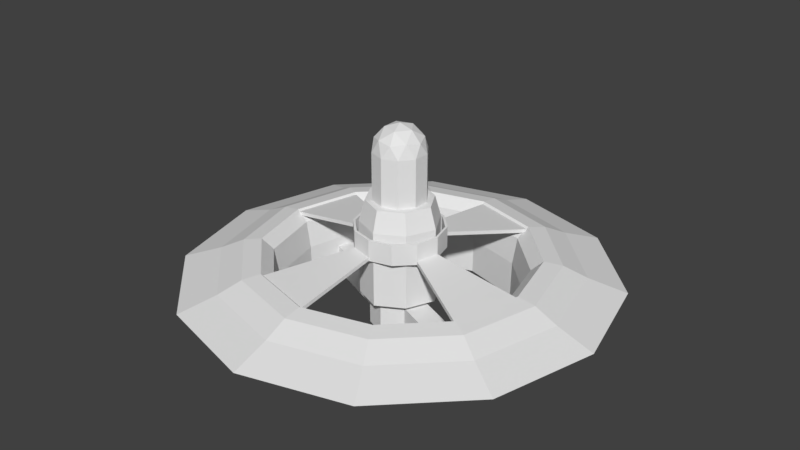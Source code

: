 # Source: Water_Pump.blend  (saved by Blender 2.80.75; exported with 4.5.12 LTS)
import bpy
from mathutils import Matrix  # noqa: F401  (used for matrix-valued properties, if any)

bpy.ops.wm.read_factory_settings(use_empty=True)
scene = bpy.context.scene
scene.name = 'Scene'

# ---- collections
col_collection_1 = bpy.data.collections.new('Collection 1'); scene.collection.children.link(col_collection_1)

# ---- world
world_world = bpy.data.worlds.new('World'); scene.world = world_world
world_world.color = (0.05088, 0.05088, 0.05088)
world_world.use_sun_shadow = False
world_world.sun_shadow_jitter_overblur = 0.0
world_world.cycles.sampling_method = 'MANUAL'

# ---- meshes
me_cube_001 = bpy.data.meshes.new('Cube.001')
me_cube_001.from_pydata([(0.008513, -0.06135, 0.1624), (0.007251, 0.3234, 0.1384), (-0.1624, -0.06135, 0.008513), (-0.1384, 0.3234, 0.007251), (0.1624, -0.06135, -0.008513), (0.1384, 0.3234, -0.007251), (-0.008513, -0.06135, -0.1624), (-0.007251, 0.3234, -0.1384), (-0.103, -0.06135, 0.1144), (0.008513, 0.2401, 0.1624), (-0.08769, 0.3234, 0.09739), (-0.1624, 0.2401, 0.008513), (-0.1144, -0.06135, -0.103), (-0.09739, 0.3234, -0.08769), (-0.008513, 0.2401, -0.1624), (0.103, -0.06135, -0.1144), (0.08769, 0.3234, -0.09739), (0.1624, 0.2401, -0.008513), (0.1144, -0.06135, 0.103), (0.09739, 0.3234, 0.08769), (6.082e-08, 0.3234, 2.581e-09), (-0.07783, -0.2009, 0.08644), (0.1144, 0.2401, 0.103), (0.103, 0.2401, -0.1144), (-0.1144, 0.2401, -0.103), (-0.103, 0.2401, 0.1144), (-0.07783, -0.08307, 0.08644), (0.006435, -0.08307, 0.1228), (-0.08644, -0.08307, -0.07783), (-0.1228, -0.08307, 0.006435), (0.07783, -0.08307, -0.08644), (-0.006435, -0.08307, -0.1228), (0.08644, -0.08307, 0.07783), (0.1228, -0.08307, -0.006435), (-0.08644, -0.08307, -0.07783), (0.006435, -0.2009, 0.1228), (-0.08644, -0.2009, -0.07783), (-0.1228, -0.2009, 0.006435), (0.07783, -0.2009, -0.08644), (-0.006435, -0.2009, -0.1228), (0.08644, -0.2009, 0.07783), (0.1228, -0.2009, -0.006435), (-3.736e-08, -0.2009, -1.768e-09), (-0.1228, -0.08307, 0.006435), (0.08644, -0.08307, 0.07783), (0.1228, -0.08307, -0.006435), (-0.1228, -0.2009, 0.006435), (-0.08644, -0.2009, -0.07783), (0.1228, -0.2009, -0.006435), (0.08644, -0.2009, 0.07783), (-0.4078, -0.08307, -0.2165), (-0.4442, -0.08307, -0.1322), (-0.4442, -0.2009, -0.1322), (-0.4078, -0.2009, -0.2165), (0.4078, -0.08307, 0.2165), (0.4442, -0.08307, 0.1322), (0.4442, -0.2009, 0.1322), (0.4078, -0.2009, 0.2165)], [], [(25, 10, 3, 11), (24, 13, 7, 14), (23, 16, 5, 17), (22, 19, 1, 9), (4, 18, 32, 33), (20, 10, 1, 19), (16, 20, 19, 5), (7, 13, 20, 16), (13, 3, 10, 20), (8, 2, 29, 26), (12, 6, 31, 28), (6, 15, 30, 31), (18, 22, 9, 0), (4, 17, 22, 18), (17, 5, 19, 22), (15, 23, 17, 4), (6, 14, 23, 15), (14, 7, 16, 23), (12, 24, 14, 6), (2, 11, 24, 12), (11, 3, 13, 24), (8, 25, 11, 2), (0, 9, 25, 8), (9, 1, 10, 25), (26, 29, 37, 21), (30, 33, 41, 38), (29, 28, 34, 43), (33, 32, 44, 45), (15, 4, 33, 30), (2, 12, 28, 29), (18, 0, 27, 32), (0, 8, 26, 27), (42, 38, 41, 40), (21, 42, 40, 35), (37, 36, 42, 21), (36, 39, 38, 42), (31, 30, 38, 39), (27, 26, 21, 35), (32, 27, 35, 40), (28, 31, 39, 36), (47, 46, 52, 53), (45, 44, 54, 55), (41, 33, 45, 48), (40, 41, 48, 49), (37, 29, 43, 46), (36, 37, 46, 47), (32, 40, 49, 44), (28, 36, 47, 34), (51, 50, 53, 52), (46, 43, 51, 52), (43, 34, 50, 51), (34, 47, 53, 50), (55, 54, 57, 56), (48, 45, 55, 56), (49, 48, 56, 57), (44, 49, 57, 54)])
_uv = me_cube_001.uv_layers.new(name='UVMap')
_uv.uv.foreach_set('vector', [0.5, 0.125, 0.625, 0.125, 0.625, 0.25, 0.5, 0.25, 0.5, 0.375, 0.625, 0.375, 0.625, 0.5, 0.5, 0.5, 0.5, 0.625, 0.625, 0.625, 0.625, 0.75, 0.5, 0.75, 0.5, 0.875, 0.625, 0.875, 0.625, 1.0, 0.5, 1.0, 0.375, 0.75, 0.375, 0.875, 0.375, 0.875, 0.375, 0.75, 0.75, 0.625, 0.875, 0.625, 0.875, 0.75, 0.75, 0.75, 0.625, 0.625, 0.75, 0.625, 0.75, 0.75, 0.625, 0.75, 0.625, 0.5, 0.75, 0.5, 0.75, 0.625, 0.625, 0.625, 0.75, 0.5, 0.875, 0.5, 0.875, 0.625, 0.75, 0.625, 0.375, 0.125, 0.375, 0.25, 0.375, 0.25, 0.375, 0.125, 0.375, 0.375, 0.375, 0.5, 0.375, 0.5, 0.375, 0.375, 0.375, 0.5, 0.375, 0.625, 0.375, 0.625, 0.375, 0.5, 0.375, 0.875, 0.5, 0.875, 0.5, 1.0, 0.375, 1.0, 0.375, 0.75, 0.5, 0.75, 0.5, 0.875, 0.375, 0.875, 0.5, 0.75, 0.625, 0.75, 0.625, 0.875, 0.5, 0.875, 0.375, 0.625, 0.5, 0.625, 0.5, 0.75, 0.375, 0.75, 0.375, 0.5, 0.5, 0.5, 0.5, 0.625, 0.375, 0.625, 0.5, 0.5, 0.625, 0.5, 0.625, 0.625, 0.5, 0.625, 0.375, 0.375, 0.5, 0.375, 0.5, 0.5, 0.375, 0.5, 0.375, 0.25, 0.5, 0.25, 0.5, 0.375, 0.375, 0.375, 0.5, 0.25, 0.625, 0.25, 0.625, 0.375, 0.5, 0.375, 0.375, 0.125, 0.5, 0.125, 0.5, 0.25, 0.375, 0.25, 0.375, 0.0, 0.5, 0.0, 0.5, 0.125, 0.375, 0.125, 0.5, 0.0, 0.625, 0.0, 0.625, 0.125, 0.5, 0.125, 0.375, 0.125, 0.375, 0.25, 0.375, 0.25, 0.375, 0.125, 0.375, 0.625, 0.375, 0.75, 0.375, 0.75, 0.375, 0.625, 0.375, 0.25, 0.375, 0.375, 0.375, 0.375, 0.375, 0.25, 0.375, 0.75, 0.375, 0.875, 0.375, 0.875, 0.375, 0.75, 0.375, 0.625, 0.375, 0.75, 0.375, 0.75, 0.375, 0.625, 0.375, 0.25, 0.375, 0.375, 0.375, 0.375, 0.375, 0.25, 0.375, 0.875, 0.375, 1.0, 0.375, 1.0, 0.375, 0.875, 0.375, 0.0, 0.375, 0.125, 0.375, 0.125, 0.375, 0.0, 0.25, 0.625, 0.375, 0.625, 0.375, 0.75, 0.25, 0.75, 0.125, 0.625, 0.25, 0.625, 0.25, 0.75, 0.125, 0.75, 0.125, 0.5, 0.25, 0.5, 0.25, 0.625, 0.125, 0.625, 0.25, 0.5, 0.375, 0.5, 0.375, 0.625, 0.25, 0.625, 0.375, 0.5, 0.375, 0.625, 0.375, 0.625, 0.375, 0.5, 0.375, 0.0, 0.375, 0.125, 0.375, 0.125, 0.375, 0.0, 0.375, 0.875, 0.375, 1.0, 0.375, 1.0, 0.375, 0.875, 0.375, 0.375, 0.375, 0.5, 0.375, 0.5, 0.375, 0.375, 0.25, 0.5, 0.125, 0.5, 0.125, 0.5, 0.25, 0.5, 0.375, 0.75, 0.375, 0.875, 0.375, 0.875, 0.375, 0.75, 0.375, 0.75, 0.375, 0.75, 0.375, 0.75, 0.375, 0.75, 0.25, 0.75, 0.375, 0.75, 0.375, 0.75, 0.25, 0.75, 0.375, 0.25, 0.375, 0.25, 0.375, 0.25, 0.375, 0.25, 0.25, 0.5, 0.125, 0.5, 0.125, 0.5, 0.25, 0.5, 0.375, 0.875, 0.375, 0.875, 0.375, 0.875, 0.375, 0.875, 0.375, 0.375, 0.375, 0.375, 0.375, 0.375, 0.375, 0.375, 0.375, 0.25, 0.375, 0.375, 0.375, 0.375, 0.375, 0.25, 0.375, 0.25, 0.375, 0.25, 0.375, 0.25, 0.375, 0.25, 0.375, 0.25, 0.375, 0.375, 0.375, 0.375, 0.375, 0.25, 0.375, 0.375, 0.375, 0.375, 0.375, 0.375, 0.375, 0.375, 0.375, 0.75, 0.375, 0.875, 0.375, 0.875, 0.375, 0.75, 0.375, 0.75, 0.375, 0.75, 0.375, 0.75, 0.375, 0.75, 0.25, 0.75, 0.375, 0.75, 0.375, 0.75, 0.25, 0.75, 0.375, 0.875, 0.375, 0.875, 0.375, 0.875, 0.375, 0.875])
me_cube_001.materials.append(None)
me_cube_001.use_remesh_preserve_volume = False
me_cube_001.use_remesh_preserve_attributes = False
me_cube_001.use_mirror_vertex_groups = False
me_cube_001.update()
me_circle_004 = bpy.data.meshes.new('Circle.004')
me_circle_004.from_pydata([(8.16e-09, 0.2174, -0.1786), (-0.08932, 0.2174, -0.1547), (-0.1547, 0.2174, -0.08932), (-0.1786, 0.2174, 1.125e-07), (-0.1547, 0.2174, 0.08932), (-0.08932, 0.2174, 0.1547), (-1.881e-08, 0.2174, 0.1786), (0.08932, 0.2174, 0.1547), (0.1547, 0.2174, 0.08932), (0.1786, 0.2174, 1.878e-07), (0.1547, 0.2174, -0.08932), (0.08932, 0.2174, -0.1547), (8.16e-09, 0.1325, -0.1786), (-0.08932, 0.1325, -0.1547), (-0.1547, 0.1325, -0.08932), (-0.1786, 0.1325, 1.163e-07), (-0.1547, 0.1325, 0.08932), (-0.08932, 0.1325, 0.1547), (-1.881e-08, 0.1325, 0.1786), (0.08932, 0.1325, 0.1547), (0.1547, 0.1325, 0.08932), (0.1786, 0.1325, 1.915e-07), (0.1547, 0.1325, -0.08932), (0.08932, 0.1325, -0.1547), (-7.766e-09, 0.07202, -0.6006), (-0.08932, 0.1477, 0.1547), (-0.5202, 0.07202, -0.3003), (-0.6006, 0.07202, 6.985e-08), (-1.881e-08, 0.1477, 0.1786), (-0.3003, 0.07202, 0.5202), (-9.846e-08, 0.07202, 0.6006), (-0.1547, 0.1477, -0.08932), (0.5201, 0.07202, 0.3003), (0.6006, 0.07202, 3.228e-07), (-0.1786, 0.1477, 1.156e-07), (0.3003, 0.07202, -0.5201), (0.1786, 0.1477, 1.908e-07), (0.1547, 0.1477, 0.08932), (8.16e-09, 0.1477, -0.1786), (0.08932, 0.1477, -0.1547), (-0.6006, 0.08724, 6.919e-08), (-0.5202, 0.08724, -0.3003), (-9.846e-08, 0.08724, 0.6006), (-0.3003, 0.08724, 0.5202), (0.6006, 0.08724, 3.222e-07), (0.5201, 0.08724, 0.3003), (-7.766e-09, 0.08724, -0.6006), (0.3003, 0.08724, -0.5201), (8.16e-09, 0.2174, -0.1786), (-0.08932, 0.2174, -0.1547), (-0.1547, 0.2174, -0.08932), (-0.1786, 0.2174, 1.125e-07), (-0.1547, 0.2174, 0.08932), (-0.08932, 0.2174, 0.1547), (-1.881e-08, 0.2174, 0.1786), (0.08932, 0.2174, 0.1547), (0.1547, 0.2174, 0.08932), (0.1786, 0.2174, 1.878e-07), (0.1547, 0.2174, -0.08932), (0.08932, 0.2174, -0.1547), (0.0006288, 0.2174, -0.1693), (-0.08401, 0.2174, -0.1466), (-0.146, 0.2174, -0.08467), (-0.1687, 0.2174, -3.428e-05), (-0.146, 0.2174, 0.08461), (-0.08401, 0.2174, 0.1466), (0.0006288, 0.2174, 0.1692), (0.08527, 0.2174, 0.1466), (0.1472, 0.2174, 0.08461), (0.1699, 0.2174, -3.42e-05), (0.1472, 0.2174, -0.08467), (0.08527, 0.2174, -0.1466), (0.0006288, 0.139, -0.1693), (-0.08401, 0.139, -0.1466), (-0.146, 0.139, -0.08467), (-0.1687, 0.139, -3.427e-05), (-0.146, 0.139, 0.08461), (-0.08401, 0.139, 0.1466), (0.0006288, 0.139, 0.1692), (0.08527, 0.139, 0.1466), (0.1472, 0.139, 0.08461), (0.1699, 0.139, -3.42e-05), (0.1472, 0.139, -0.08467), (0.08527, 0.139, -0.1466), (-1.442e-09, -3.735e-08, -0.8544), (-0.74, -1.867e-08, -0.4272), (-0.74, 1.867e-08, 0.4272), (7.739e-08, 3.735e-08, 0.8544), (0.74, 1.867e-08, 0.4272), (0.74, -1.867e-08, -0.4272), (0.0, 0.09389, -0.6111), (-0.5292, 0.09389, -0.3055), (-0.5292, 0.09389, 0.3055), (6.054e-08, 0.09389, 0.6111), (0.5292, 0.09389, 0.3055), (0.5292, 0.09389, -0.3055), (0.0, 0.06302, -0.4926), (-0.4266, 0.06302, -0.2463), (-0.4266, 0.06302, 0.2463), (5.309e-08, 0.06302, 0.4926), (0.4266, 0.06302, 0.2463), (0.4266, 0.06302, -0.2463), (0.0, -0.192, -0.4718), (-0.4086, -0.192, -0.2359), (-0.4086, -0.192, 0.2359), (4.47e-08, -0.192, 0.4718), (0.4086, -0.192, 0.2359), (0.4086, -0.192, -0.2359), (-0.4255, -3.221e-08, -0.7369), (-0.8509, 1.414e-15, 3.235e-08), (-0.4255, 3.221e-08, 0.7369), (0.4255, 3.221e-08, 0.7369), (0.8509, -1.366e-16, -3.124e-09), (0.4255, -3.221e-08, -0.7369), (-0.3043, 0.09389, -0.527), (-0.6086, 0.09389, 3.99e-08), (-0.3043, 0.09389, 0.527), (0.3043, 0.09389, 0.527), (0.6086, 0.09389, 5.908e-09), (0.3043, 0.09389, -0.527), (-0.6096, 0.05109, 0.352), (6.438e-08, 0.05109, 0.7039), (0.0, 0.05109, -0.7039), (-0.6096, 0.05109, -0.352), (0.6096, 0.05109, -0.352), (0.6096, 0.05109, 0.352), (-0.2453, 0.06302, -0.4249), (-0.4906, 0.06302, 9.585e-09), (-0.2453, 0.06302, 0.4249), (0.2453, 0.06302, 0.4249), (0.4906, 0.06302, -2.813e-08), (0.2453, 0.06302, -0.4249), (0.4665, 0.1051, 0.2693), (0.4665, 0.1051, -0.2693), (-0.4665, 0.1051, 0.2693), (5.693e-08, 0.1051, 0.5387), (3.725e-09, 0.1051, -0.5387), (-0.4665, 0.1051, -0.2693), (-0.2349, -0.192, -0.4069), (-0.4699, -0.192, 1.212e-08), (-0.2349, -0.192, 0.4069), (0.2349, -0.192, 0.4069), (0.4699, -0.192, -1.024e-08), (0.2349, -0.192, -0.4069), (0.4109, -0.04535, -0.2372), (0.0, -0.04535, -0.4744), (4.843e-08, -0.04535, 0.4744), (0.4109, -0.04535, 0.2372), (-0.4109, -0.04535, -0.2372), (-0.4109, -0.04535, 0.2372), (-0.3505, 0.05109, 0.6072), (-0.3505, 0.05109, -0.6072), (0.3505, 0.05109, -0.6072), (0.3505, 0.05109, 0.6072), (-0.7011, 0.05109, 4.238e-08), (0.7011, 0.05109, 4.606e-09), (0.5365, 0.1051, -1.219e-08), (-0.2682, 0.1051, 0.4646), (-0.2682, 0.1051, -0.4646), (0.2682, 0.1051, -0.4646), (0.2682, 0.1051, 0.4646), (-0.5365, 0.1051, 2.465e-08), (0.2362, -0.04535, -0.4092), (0.2362, -0.04535, 0.4092), (-0.4725, -0.04535, 6.173e-09), (0.4725, -0.04535, -2.456e-08), (-0.2362, -0.04535, 0.4092), (-0.2362, -0.04535, -0.4092)], [], [(4, 16, 17, 5), (11, 23, 12, 0), (1, 13, 14, 2), (8, 20, 21, 9), (5, 17, 18, 6), (2, 14, 15, 3), (9, 21, 22, 10), (6, 18, 19, 7), (3, 15, 16, 4), (10, 22, 23, 11), (0, 12, 13, 1), (7, 19, 20, 8), (17, 25, 28, 18), (30, 42, 43, 29), (26, 41, 31, 14), (35, 47, 39, 23), (24, 46, 47, 35), (25, 43, 42, 28), (37, 45, 44, 36), (39, 47, 46, 38), (27, 40, 41, 26), (31, 41, 40, 34), (23, 39, 38, 12), (18, 28, 42, 30), (12, 38, 46, 24), (15, 34, 40, 27), (20, 37, 36, 21), (21, 36, 44, 33), (32, 45, 37, 20), (14, 31, 34, 15), (33, 44, 45, 32), (29, 43, 25, 17), (5, 53, 52, 4), (0, 48, 59, 11), (2, 50, 49, 1), (9, 57, 56, 8), (6, 54, 53, 5), (3, 51, 50, 2), (10, 58, 57, 9), (7, 55, 54, 6), (4, 52, 51, 3), (11, 59, 58, 10), (1, 49, 48, 0), (8, 56, 55, 7), (51, 63, 62, 50), (58, 70, 69, 57), (55, 67, 66, 54), (52, 64, 63, 51), (59, 71, 70, 58), (49, 61, 60, 48), (56, 68, 67, 55), (53, 65, 64, 52), (48, 60, 71, 59), (50, 62, 61, 49), (57, 69, 68, 56), (54, 66, 65, 53), (63, 75, 74, 62), (70, 82, 81, 69), (67, 79, 78, 66), (64, 76, 75, 63), (71, 83, 82, 70), (61, 73, 72, 60), (68, 80, 79, 67), (65, 77, 76, 64), (60, 72, 83, 71), (62, 74, 73, 61), (69, 81, 80, 68), (66, 78, 77, 65), (86, 110, 150, 120), (110, 87, 121, 150), (150, 121, 93, 116), (120, 150, 116, 92), (84, 108, 151, 122), (108, 85, 123, 151), (151, 123, 91, 114), (122, 151, 114, 90), (89, 113, 152, 124), (113, 84, 122, 152), (152, 122, 90, 119), (124, 152, 119, 95), (87, 111, 153, 121), (111, 88, 125, 153), (153, 125, 94, 117), (121, 153, 117, 93), (85, 109, 154, 123), (109, 86, 120, 154), (154, 120, 92, 115), (123, 154, 115, 91), (88, 112, 155, 125), (112, 89, 124, 155), (155, 124, 95, 118), (125, 155, 118, 94), (94, 118, 156, 132), (118, 95, 133, 156), (156, 133, 101, 130), (132, 156, 130, 100), (92, 116, 157, 134), (116, 93, 135, 157), (157, 135, 99, 128), (134, 157, 128, 98), (90, 114, 158, 136), (114, 91, 137, 158), (158, 137, 97, 126), (136, 158, 126, 96), (95, 119, 159, 133), (119, 90, 136, 159), (159, 136, 96, 131), (133, 159, 131, 101), (93, 117, 160, 135), (117, 94, 132, 160), (160, 132, 100, 129), (135, 160, 129, 99), (91, 115, 161, 137), (115, 92, 134, 161), (161, 134, 98, 127), (137, 161, 127, 97), (101, 131, 162, 144), (131, 96, 145, 162), (162, 145, 102, 143), (144, 162, 143, 107), (99, 129, 163, 146), (129, 100, 147, 163), (163, 147, 106, 141), (146, 163, 141, 105), (97, 127, 164, 148), (127, 98, 149, 164), (164, 149, 104, 139), (148, 164, 139, 103), (100, 130, 165, 147), (130, 101, 144, 165), (165, 144, 107, 142), (147, 165, 142, 106), (98, 128, 166, 149), (128, 99, 146, 166), (166, 146, 105, 140), (149, 166, 140, 104), (96, 126, 167, 145), (126, 97, 148, 167), (167, 148, 103, 138), (145, 167, 138, 102)])
_uv = me_circle_004.uv_layers.new(name='UVMap')
_uv.uv.foreach_set('vector', [0.0, 0.0, 0.0, 0.0, 0.0, 0.0, 0.0, 0.0, 0.0, 0.0, 0.0, 0.0, 0.0, 0.0, 0.0, 0.0, 0.0, 0.0, 0.0, 0.0, 0.0, 0.0, 0.0, 0.0, 0.0, 0.0, 0.0, 0.0, 0.0, 0.0, 0.0, 0.0, 0.0, 0.0, 0.0, 0.0, 0.0, 0.0, 0.0, 0.0, 0.0, 0.0, 0.0, 0.0, 0.0, 0.0, 0.0, 0.0, 0.0, 0.0, 0.0, 0.0, 0.0, 0.0, 0.0, 0.0, 0.0, 0.0, 0.0, 0.0, 0.0, 0.0, 0.0, 0.0, 0.0, 0.0, 0.0, 0.0, 0.0, 0.0, 0.0, 0.0, 0.0, 0.0, 0.0, 0.0, 0.0, 0.0, 0.0, 0.0, 0.0, 0.0, 0.0, 0.0, 0.0, 0.0, 0.0, 0.0, 0.0, 0.0, 0.0, 0.0, 0.0, 0.0, 0.0, 0.0, 0.0, 0.0, 0.0, 0.0, 0.0, 0.0, 0.0, 0.0, 0.0, 0.0, 0.0, 0.0, 0.0, 0.0, 0.0, 0.0, 0.0, 0.0, 0.0, 0.0, 0.0, 0.0, 0.0, 0.0, 0.0, 0.0, 0.0, 0.0, 0.0, 0.0, 0.0, 0.0, 0.0, 0.0, 0.0, 0.0, 0.0, 0.0, 0.0, 0.0, 0.0, 0.0, 0.0, 0.0, 0.0, 0.0, 0.0, 0.0, 0.0, 0.0, 0.0, 0.0, 0.0, 0.0, 0.0, 0.0, 0.0, 0.0, 0.0, 0.0, 0.0, 0.0, 0.0, 0.0, 0.0, 0.0, 0.0, 0.0, 0.0, 0.0, 0.0, 0.0, 0.0, 0.0, 0.0, 0.0, 0.0, 0.0, 0.0, 0.0, 0.0, 0.0, 0.0, 0.0, 0.0, 0.0, 0.0, 0.0, 0.0, 0.0, 0.0, 0.0, 0.0, 0.0, 0.0, 0.0, 0.0, 0.0, 0.0, 0.0, 0.0, 0.0, 0.0, 0.0, 0.0, 0.0, 0.0, 0.0, 0.0, 0.0, 0.0, 0.0, 0.0, 0.0, 0.0, 0.0, 0.0, 0.0, 0.0, 0.0, 0.0, 0.0, 0.0, 0.0, 0.0, 0.0, 0.0, 0.0, 0.0, 0.0, 0.0, 0.0, 0.0, 0.0, 0.0, 0.0, 0.0, 0.0, 0.0, 0.0, 0.0, 0.0, 0.0, 0.0, 0.0, 0.0, 0.0, 0.0, 0.0, 0.0, 0.0, 0.0, 0.0, 0.0, 0.0, 0.0, 0.0, 0.0, 0.0, 0.0, 0.0, 0.0, 0.0, 0.0, 0.0, 0.0, 0.0, 0.0, 0.0, 0.0, 0.0, 0.0, 0.0, 0.0, 0.0, 0.0, 0.0, 0.0, 0.0, 0.0, 0.0, 0.0, 0.0, 0.0, 0.0, 0.0, 0.0, 0.0, 0.0, 0.0, 0.0, 0.0, 0.0, 0.0, 0.0, 0.0, 0.0, 0.0, 0.0, 0.0, 0.0, 0.0, 0.0, 0.0, 0.0, 0.0, 0.0, 0.0, 0.0, 0.0, 0.0, 0.0, 0.0, 0.0, 0.0, 0.0, 0.0, 0.0, 0.0, 0.0, 0.0, 0.0, 0.0, 0.0, 0.0, 0.0, 0.0, 0.0, 0.0, 0.0, 0.0, 0.0, 0.0, 0.0, 0.0, 0.0, 0.0, 0.0, 0.0, 0.0, 0.0, 0.0, 0.0, 0.0, 0.0, 0.0, 0.0, 0.0, 0.0, 0.0, 0.0, 0.0, 0.0, 0.0, 0.0, 0.0, 0.0, 0.0, 0.0, 0.0, 0.0, 0.0, 0.0, 0.0, 0.0, 0.0, 0.0, 0.0, 0.0, 0.0, 0.0, 0.0, 0.0, 0.0, 0.0, 0.0, 0.0, 0.0, 0.0, 0.0, 0.0, 0.0, 0.0, 0.0, 0.0, 0.0, 0.0, 0.0, 0.0, 0.0, 0.0, 0.0, 0.0, 0.0, 0.0, 0.0, 0.0, 0.0, 0.0, 0.0, 0.0, 0.0, 0.0, 0.0, 0.0, 0.0, 0.0, 0.0, 0.0, 0.0, 0.0, 0.0, 0.0, 0.0, 0.0, 0.0, 0.0, 0.0, 0.0, 0.0, 0.0, 0.0, 0.0, 0.0, 0.0, 0.0, 0.0, 0.0, 0.0, 0.0, 0.0, 0.0, 0.0, 0.0, 0.0, 0.0, 0.0, 0.0, 0.0, 0.0, 0.0, 0.0, 0.0, 0.0, 0.0, 0.0, 0.0, 0.0, 0.0, 0.0, 0.0, 0.0, 0.0, 0.0, 0.0, 0.0, 0.0, 0.0, 0.0, 0.0, 0.0, 0.0, 0.0, 0.0, 0.0, 0.0, 0.0, 0.0, 0.0, 0.0, 0.0, 0.0, 0.0, 0.0, 0.0, 0.0, 0.0, 0.0, 0.0, 0.0, 0.0, 0.0, 0.0, 0.0, 0.0, 0.0, 0.0, 0.0, 0.0, 0.0, 0.0, 0.0, 0.0, 0.0, 0.0, 0.0, 0.0, 0.0, 0.0, 0.0, 0.0, 0.0, 0.0, 0.0, 0.0, 0.0, 0.0, 0.0, 0.0, 0.0, 0.0, 0.0, 0.0, 0.0, 0.0, 0.0, 0.0, 0.0, 0.0, 0.0, 0.0, 0.0, 0.0, 0.0, 0.0, 0.0, 0.0, 0.0, 0.0, 0.0, 0.0, 0.0, 0.0, 0.0, 0.0, 0.0, 0.0, 0.0, 0.0, 0.0, 0.0, 0.0, 0.0, 0.0, 0.0, 0.0, 0.0, 0.0, 0.0, 0.0, 0.0, 0.0, 0.0, 0.0, 0.0, 0.0, 0.0, 0.0, 0.0, 0.0, 0.0, 0.0, 0.0, 0.0, 0.0, 0.0, 0.0, 0.0, 0.0, 0.0, 0.0, 0.0, 0.0, 0.0, 0.0, 0.0, 0.0, 0.0, 0.0, 0.0, 0.0, 0.0, 0.0, 0.0, 0.0, 0.0, 0.0, 0.0, 0.0, 0.0, 0.0, 0.0, 0.0, 0.0, 0.0, 0.0, 0.0, 0.0, 0.0, 0.0, 0.0, 0.0, 0.0, 0.0, 0.0, 0.0, 0.0, 0.0, 0.0, 0.0, 0.0, 0.0, 0.0, 0.0, 0.0, 0.0, 0.0, 0.0, 0.0, 0.0, 0.0, 0.0, 0.0, 0.0, 0.0, 0.0, 0.0, 0.0, 0.0, 0.0, 0.0, 0.0, 0.0, 0.0, 0.0, 0.0, 0.0, 0.0, 0.0, 0.0, 0.0, 0.0, 0.0, 0.0, 0.0, 0.0, 0.0, 0.0, 0.0, 0.0, 0.0, 0.0, 0.0, 0.0, 0.0, 0.0, 0.0, 0.0, 0.0, 0.0, 0.0, 0.0, 0.0, 0.0, 0.0, 0.0, 0.0, 0.0, 0.0, 0.0, 0.0, 0.0, 0.0, 0.0, 0.0, 0.0, 0.0, 0.0, 0.0, 0.0, 0.0, 0.0, 0.0, 0.0, 0.0, 0.0, 0.0, 0.0, 0.0, 0.0, 0.0, 0.0, 0.0, 0.0, 0.0, 0.0, 0.0, 0.0, 0.0, 0.0, 0.0, 0.0, 0.0, 0.0, 0.0, 0.0, 0.0, 0.0, 0.0, 0.0, 0.0, 0.0, 0.0, 0.0, 0.0, 0.0, 0.0, 0.0, 0.0, 0.0, 0.0, 0.0, 0.0, 0.0, 0.0, 0.0, 0.0, 0.0, 0.0, 0.0, 0.0, 0.0, 0.0, 0.0, 0.0, 0.0, 0.0, 0.0, 0.0, 0.0, 0.0, 0.0, 0.0, 0.0, 0.0, 0.0, 0.0, 0.0, 0.0, 0.0, 0.0, 0.0, 0.0, 0.0, 0.0, 0.0, 0.0, 0.0, 0.0, 0.0, 0.0, 0.0, 0.0, 0.0, 0.0, 0.0, 0.0, 0.0, 0.0, 0.0, 0.0, 0.0, 0.0, 0.0, 0.0, 0.0, 0.0, 0.0, 0.0, 0.0, 0.0, 0.0, 0.0, 0.0, 0.0, 0.0, 0.0, 0.0, 0.0, 0.0, 0.0, 0.0, 0.0, 0.0, 0.0, 0.0, 0.0, 0.0, 0.0, 0.0, 0.0, 0.0, 0.0, 0.0, 0.0, 0.0, 0.0, 0.0, 0.0, 0.0, 0.0, 0.0, 0.0, 0.0, 0.0, 0.0, 0.0, 0.0, 0.0, 0.0, 0.0, 0.0, 0.0, 0.0, 0.0, 0.0, 0.0, 0.0, 0.0, 0.0, 0.0, 0.0, 0.0, 0.0, 0.0, 0.0, 0.0, 0.0, 0.0, 0.0, 0.0, 0.0, 0.0, 0.0, 0.0, 0.0, 0.0, 0.0, 0.0, 0.0, 0.0, 0.0, 0.0, 0.0, 0.0, 0.0, 0.0, 0.0, 0.0, 0.0, 0.0, 0.0, 0.0, 0.0, 0.0, 0.0, 0.0, 0.0, 0.0, 0.0, 0.0, 0.0, 0.0, 0.0, 0.0, 0.0, 0.0, 0.0, 0.0, 0.0, 0.0, 0.0, 0.0, 0.0, 0.0, 0.0, 0.0, 0.0, 0.0, 0.0, 0.0, 0.0, 0.0, 0.0, 0.0, 0.0, 0.0, 0.0, 0.0, 0.0, 0.0, 0.0, 0.0, 0.0, 0.0, 0.0, 0.0, 0.0, 0.0, 0.0, 0.0, 0.0, 0.0, 0.0, 0.0, 0.0, 0.0, 0.0, 0.0, 0.0, 0.0, 0.0, 0.0, 0.0, 0.0, 0.0, 0.0, 0.0, 0.0, 0.0, 0.0, 0.0, 0.0, 0.0, 0.0, 0.0, 0.0, 0.0, 0.0, 0.0, 0.0, 0.0, 0.0, 0.0, 0.0, 0.0, 0.0, 0.0, 0.0, 0.0, 0.0, 0.0, 0.0, 0.0, 0.0, 0.0, 0.0, 0.0, 0.0, 0.0, 0.0, 0.0, 0.0, 0.0, 0.0, 0.0, 0.0, 0.0, 0.0, 0.0, 0.0, 0.0, 0.0, 0.0, 0.0, 0.0, 0.0, 0.0, 0.0, 0.0, 0.0, 0.0, 0.0, 0.0, 0.0, 0.0, 0.0, 0.0, 0.0, 0.0, 0.0, 0.0, 0.0, 0.0, 0.0, 0.0, 0.0, 0.0, 0.0, 0.0, 0.0, 0.0, 0.0, 0.0, 0.0, 0.0, 0.0, 0.0, 0.0, 0.0, 0.0, 0.0, 0.0, 0.0, 0.0, 0.0, 0.0, 0.0, 0.0, 0.0, 0.0, 0.0, 0.0, 0.0, 0.0, 0.0, 0.0, 0.0, 0.0, 0.0, 0.0, 0.0, 0.0, 0.0, 0.0, 0.0, 0.0, 0.0, 0.0, 0.0, 0.0, 0.0, 0.0, 0.0, 0.0, 0.0, 0.0, 0.0, 0.0, 0.0, 0.0, 0.0, 0.0, 0.0, 0.0, 0.0, 0.0, 0.0, 0.0, 0.0, 0.0, 0.0, 0.0, 0.0, 0.0, 0.0, 0.0, 0.0, 0.0, 0.0, 0.0, 0.0, 0.0, 0.0, 0.0, 0.0, 0.0, 0.0, 0.0, 0.0, 0.0, 0.0, 0.0, 0.0, 0.0, 0.0, 0.0, 0.0, 0.0, 0.0, 0.0, 0.0, 0.0, 0.0, 0.0, 0.0, 0.0, 0.0, 0.0, 0.0, 0.0, 0.0, 0.0, 0.0, 0.0, 0.0, 0.0, 0.0, 0.0, 0.0, 0.0, 0.0, 0.0, 0.0, 0.0, 0.0, 0.0, 0.0, 0.0, 0.0, 0.0, 0.0, 0.0, 0.0])
me_circle_004.materials.append(None)
me_circle_004.use_remesh_preserve_volume = False
me_circle_004.use_remesh_preserve_attributes = False
me_circle_004.use_mirror_vertex_groups = False
me_circle_004.update()
me_cube_000 = bpy.data.meshes.new('Cube.000')
me_cube_000.from_pydata([(0.02922, 0.5611, 0.08992), (-0.07649, 0.5611, 0.05557), (-0.07649, 0.5611, -0.05557), (0.02922, 0.5611, -0.08992), (0.09454, 0.5611, -2.824e-08), (-4.318e-08, 0.6195, -3.079e-08), (-4.318e-08, 0.3121, -0.1057), (0.06213, 0.3121, -0.08552), (-0.1005, 0.3121, -0.03266), (-0.06213, 0.3121, -0.08552), (-0.06213, 0.3121, 0.08552), (-0.1005, 0.3121, 0.03266), (0.06213, 0.3121, 0.08552), (-4.318e-08, 0.3121, 0.1057), (0.1005, 0.3121, -0.03266), (0.1005, 0.3121, 0.03266), (0.1005, 0.5138, 0.03266), (0.1005, 0.5138, -0.03266), (-4.318e-08, 0.5138, 0.1057), (0.06213, 0.5138, 0.08552), (-0.1005, 0.5138, 0.03266), (-0.06213, 0.5138, 0.08552), (-0.06213, 0.5138, -0.08552), (-0.1005, 0.5138, -0.03266), (0.06213, 0.5138, -0.08552), (-4.318e-08, 0.5138, -0.1057), (0.07274, 0.5694, 0.05285), (-0.02779, 0.5694, 0.08552), (-0.08992, 0.5694, -2.86e-08), (-0.02779, 0.5694, -0.08552), (0.07274, 0.5694, -0.05285), (0.01717, 0.6038, 0.05285), (0.05557, 0.6038, -3.01e-08), (-0.04496, 0.6038, 0.03266), (-0.04496, 0.6038, -0.03266), (0.01717, 0.6038, -0.05285)], [], [(0, 26, 31), (1, 27, 33), (2, 28, 34), (3, 29, 35), (4, 30, 32), (32, 35, 5), (32, 30, 35), (30, 3, 35), (35, 34, 5), (35, 29, 34), (29, 2, 34), (34, 33, 5), (34, 28, 33), (28, 1, 33), (33, 31, 5), (33, 27, 31), (27, 0, 31), (31, 32, 5), (31, 26, 32), (26, 4, 32), (17, 30, 4), (17, 24, 30), (24, 3, 30), (25, 29, 3), (25, 22, 29), (22, 2, 29), (23, 28, 2), (23, 20, 28), (20, 1, 28), (21, 27, 1), (21, 18, 27), (18, 0, 27), (19, 26, 0), (19, 16, 26), (16, 4, 26), (24, 25, 3), (20, 23, 8, 11), (22, 23, 2), (19, 18, 13, 12), (20, 21, 1), (22, 25, 6, 9), (18, 19, 0), (25, 24, 7, 6), (16, 17, 4), (24, 17, 14, 7), (23, 22, 9, 8), (21, 20, 11, 10), (18, 21, 10, 13), (16, 19, 12, 15), (17, 16, 15, 14)])
_uv = me_cube_000.uv_layers.new(name='UVMap')
_uv.uv.foreach_set('vector', [0.8182, 0.3149, 0.7273, 0.3149, 0.7727, 0.3937, 1.0, 0.3149, 0.9091, 0.3149, 0.9545, 0.3937, 0.2727, 0.3149, 0.1818, 0.3149, 0.2273, 0.3937, 0.4545, 0.3149, 0.3636, 0.3149, 0.4091, 0.3937, 0.6364, 0.3149, 0.5455, 0.3149, 0.5909, 0.3937, 0.5909, 0.3937, 0.5, 0.3937, 0.5455, 0.4724, 0.5909, 0.3937, 0.5455, 0.3149, 0.5, 0.3937, 0.5455, 0.3149, 0.4545, 0.3149, 0.5, 0.3937, 0.4091, 0.3937, 0.3182, 0.3937, 0.3636, 0.4724, 0.4091, 0.3937, 0.3636, 0.3149, 0.3182, 0.3937, 0.3636, 0.3149, 0.2727, 0.3149, 0.3182, 0.3937, 0.2273, 0.3937, 0.1364, 0.3937, 0.1818, 0.4724, 0.2273, 0.3937, 0.1818, 0.3149, 0.1364, 0.3937, 0.1818, 0.3149, 0.09091, 0.3149, 0.1364, 0.3937, 0.9545, 0.3937, 0.8636, 0.3937, 0.9091, 0.4724, 0.9545, 0.3937, 0.9091, 0.3149, 0.8636, 0.3937, 0.9091, 0.3149, 0.8182, 0.3149, 0.8636, 0.3937, 0.7727, 0.3937, 0.6818, 0.3937, 0.7273, 0.4724, 0.7727, 0.3937, 0.7273, 0.3149, 0.6818, 0.3937, 0.7273, 0.3149, 0.6364, 0.3149, 0.6818, 0.3937, 0.5909, 0.2362, 0.5455, 0.3149, 0.6364, 0.3149, 0.5909, 0.2362, 0.5, 0.2362, 0.5455, 0.3149, 0.5, 0.2362, 0.4545, 0.3149, 0.5455, 0.3149, 0.4091, 0.2362, 0.3636, 0.3149, 0.4545, 0.3149, 0.4091, 0.2362, 0.3182, 0.2362, 0.3636, 0.3149, 0.3182, 0.2362, 0.2727, 0.3149, 0.3636, 0.3149, 0.2273, 0.2362, 0.1818, 0.3149, 0.2727, 0.3149, 0.2273, 0.2362, 0.1364, 0.2362, 0.1818, 0.3149, 0.1364, 0.2362, 0.09091, 0.3149, 0.1818, 0.3149, 0.9545, 0.2362, 0.9091, 0.3149, 1.0, 0.3149, 0.9545, 0.2362, 0.8636, 0.2362, 0.9091, 0.3149, 0.8636, 0.2362, 0.8182, 0.3149, 0.9091, 0.3149, 0.7727, 0.2362, 0.7273, 0.3149, 0.8182, 0.3149, 0.7727, 0.2362, 0.6818, 0.2362, 0.7273, 0.3149, 0.6818, 0.2362, 0.6364, 0.3149, 0.7273, 0.3149, 0.5, 0.2362, 0.4091, 0.2362, 0.4545, 0.3149, 0.1364, 0.2362, 0.2273, 0.2362, 0.2273, 0.2362, 0.1364, 0.2362, 0.3182, 0.2362, 0.2273, 0.2362, 0.2727, 0.3149, 0.7727, 0.2362, 0.8636, 0.2362, 0.8636, 0.2362, 0.7727, 0.2362, 0.1364, 0.2362, 0.04545, 0.2362, 0.09091, 0.3149, 0.3182, 0.2362, 0.4091, 0.2362, 0.4091, 0.2362, 0.3182, 0.2362, 0.8636, 0.2362, 0.7727, 0.2362, 0.8182, 0.3149, 0.4091, 0.2362, 0.5, 0.2362, 0.5, 0.2362, 0.4091, 0.2362, 0.6818, 0.2362, 0.5909, 0.2362, 0.6364, 0.3149, 0.5, 0.2362, 0.5909, 0.2362, 0.5909, 0.2362, 0.5, 0.2362, 0.2273, 0.2362, 0.3182, 0.2362, 0.3182, 0.2362, 0.2273, 0.2362, 0.04545, 0.2362, 0.1364, 0.2362, 0.1364, 0.2362, 0.04545, 0.2362, 0.8636, 0.2362, 0.9545, 0.2362, 0.9545, 0.2362, 0.8636, 0.2362, 0.6818, 0.2362, 0.7727, 0.2362, 0.7727, 0.2362, 0.6818, 0.2362, 0.5909, 0.2362, 0.6818, 0.2362, 0.6818, 0.2362, 0.5909, 0.2362])
me_cube_000.materials.append(None)
me_cube_000.use_remesh_preserve_volume = False
me_cube_000.use_remesh_preserve_attributes = False
me_cube_000.use_mirror_vertex_groups = False
me_cube_000.update()
me_cube_002 = bpy.data.meshes.new('Cube.002')
me_cube_002.from_pydata([(-4.318e-08, 0.3121, -0.0957), (0.05625, 0.3121, -0.07743), (-0.09102, 0.3121, -0.02957), (-0.05625, 0.3121, -0.07743), (-0.05625, 0.3121, 0.07743), (-0.09102, 0.3121, 0.02957), (0.05625, 0.3121, 0.07743), (-4.318e-08, 0.3121, 0.0957), (0.09102, 0.3121, -0.02957), (0.09102, 0.3121, 0.02957), (0.0911, 0.5127, 0.02952), (0.0911, 0.5127, -0.02952), (7.625e-05, 0.5127, 0.09576), (0.05623, 0.5127, 0.07752), (-0.09105, 0.5127, 0.02966), (-0.05635, 0.5127, 0.07743), (-0.05635, 0.5127, -0.07743), (-0.09105, 0.5127, -0.02967), (0.05623, 0.5127, -0.07752), (7.625e-05, 0.5127, -0.09576)], [], [(11, 18, 19, 16, 17, 14, 15, 12, 13, 10), (14, 17, 2, 5), (13, 12, 7, 6), (16, 19, 0, 3), (19, 18, 1, 0), (18, 11, 8, 1), (17, 16, 3, 2), (15, 14, 5, 4), (12, 15, 4, 7), (10, 13, 6, 9), (11, 10, 9, 8)])
_uv = me_cube_002.uv_layers.new(name='UVMap')
_uv.uv.foreach_set('vector', [0.5909, 0.2362, 0.5, 0.2362, 0.4091, 0.2362, 0.3182, 0.2362, 0.2273, 0.2362, 0.1364, 0.2362, 0.9545, 0.2362, 0.8636, 0.2362, 0.7727, 0.2362, 0.6818, 0.2362, 0.1364, 0.2362, 0.2273, 0.2362, 0.2273, 0.2362, 0.1364, 0.2362, 0.7727, 0.2362, 0.8636, 0.2362, 0.8636, 0.2362, 0.7727, 0.2362, 0.3182, 0.2362, 0.4091, 0.2362, 0.4091, 0.2362, 0.3182, 0.2362, 0.4091, 0.2362, 0.5, 0.2362, 0.5, 0.2362, 0.4091, 0.2362, 0.5, 0.2362, 0.5909, 0.2362, 0.5909, 0.2362, 0.5, 0.2362, 0.2273, 0.2362, 0.3182, 0.2362, 0.3182, 0.2362, 0.2273, 0.2362, 0.04545, 0.2362, 0.1364, 0.2362, 0.1364, 0.2362, 0.04545, 0.2362, 0.8636, 0.2362, 0.9545, 0.2362, 0.9545, 0.2362, 0.8636, 0.2362, 0.6818, 0.2362, 0.7727, 0.2362, 0.7727, 0.2362, 0.6818, 0.2362, 0.5909, 0.2362, 0.6818, 0.2362, 0.6818, 0.2362, 0.5909, 0.2362])
me_cube_002.materials.append(None)
me_cube_002.use_remesh_preserve_volume = False
me_cube_002.use_remesh_preserve_attributes = False
me_cube_002.use_mirror_vertex_groups = False
me_cube_002.update()

# ---- objects
ob_rotor = bpy.data.objects.new('Rotor', me_cube_001)
ob_struts = bpy.data.objects.new('Struts', me_circle_004)
ob_water_tank = bpy.data.objects.new('Water Tank', me_cube_000)
ob_fill = bpy.data.objects.new('Fill', me_cube_002)

# ---- transforms, parenting, visibility, modifiers, constraints
ob_rotor.location = (0.0, 0.0, 0.0)
ob_rotor.rotation_euler = (1.571, -0.0, 0.0)
ob_rotor.lineart.crease_threshold = 0.0
ob_struts.location = (0.0, 0.0, 0.0)
ob_struts.rotation_euler = (1.571, -0.0, 0.0)
ob_struts.lineart.crease_threshold = 0.0
ob_water_tank.location = (0.0, 0.0, 0.0)
ob_water_tank.rotation_euler = (1.571, -0.0, 0.0)
ob_water_tank.lineart.crease_threshold = 0.0
_m = ob_water_tank.modifiers.new('Solidify', 'SOLIDIFY')
_m.nonmanifold_thickness_mode = 'FIXED'
_m.nonmanifold_merge_threshold = 0.0003
ob_fill.location = (0.0, 0.0, 0.0)
ob_fill.rotation_euler = (1.571, -0.0, 0.0)
ob_fill.lineart.crease_threshold = 0.0

# ---- collection membership
scene.collection.objects.link(ob_rotor)
scene.collection.objects.link(ob_struts)
scene.collection.objects.link(ob_water_tank)
scene.collection.objects.link(ob_fill)

# ---- scene / render settings (as saved in the file)
scene.frame_start = 1; scene.frame_end = 60; scene.frame_set(16)
scene.render.engine = 'BLENDER_EEVEE_NEXT'
scene.render.resolution_percentage = 50
scene.render.dither_intensity = 0.0
scene.cycles.use_denoising = False
scene.cycles.samples = 128
scene.cycles.sampling_pattern = 'TABULATED_SOBOL'
scene.cycles.use_adaptive_sampling = False
scene.cycles.use_light_tree = False
scene.cycles.blur_glossy = 0.0
scene.cycles.sample_clamp_indirect = 0.0
scene.view_settings.view_transform = 'Standard'
bpy.context.view_layer.update()

# ---- added for rendering (the .blend has no active camera and no usable light): camera, sun
cam_auto = bpy.data.cameras.new('AutoCamera')
cam_auto.lens = 50.0
cam_auto.sensor_width = 36.0
cam_auto.clip_end = 1000.0
ob_auto_camera = bpy.data.objects.new('AutoCamera', cam_auto)
scene.collection.objects.link(ob_auto_camera)
ob_auto_camera.location = (2.357, -2.82841, 2.09492)
ob_auto_camera.rotation_euler = (1.09748, -7.21219e-08, 0.694738)
scene.camera = ob_auto_camera
light_auto_sun = bpy.data.lights.new('AutoSun', 'SUN')
light_auto_sun.energy = 3.0
light_auto_sun.angle = 0.0523599
ob_auto_sun = bpy.data.objects.new('AutoSun', light_auto_sun)
scene.collection.objects.link(ob_auto_sun)
ob_auto_sun.rotation_euler = (0.872665, 0.174533, 0.523599)
bpy.context.view_layer.update()
